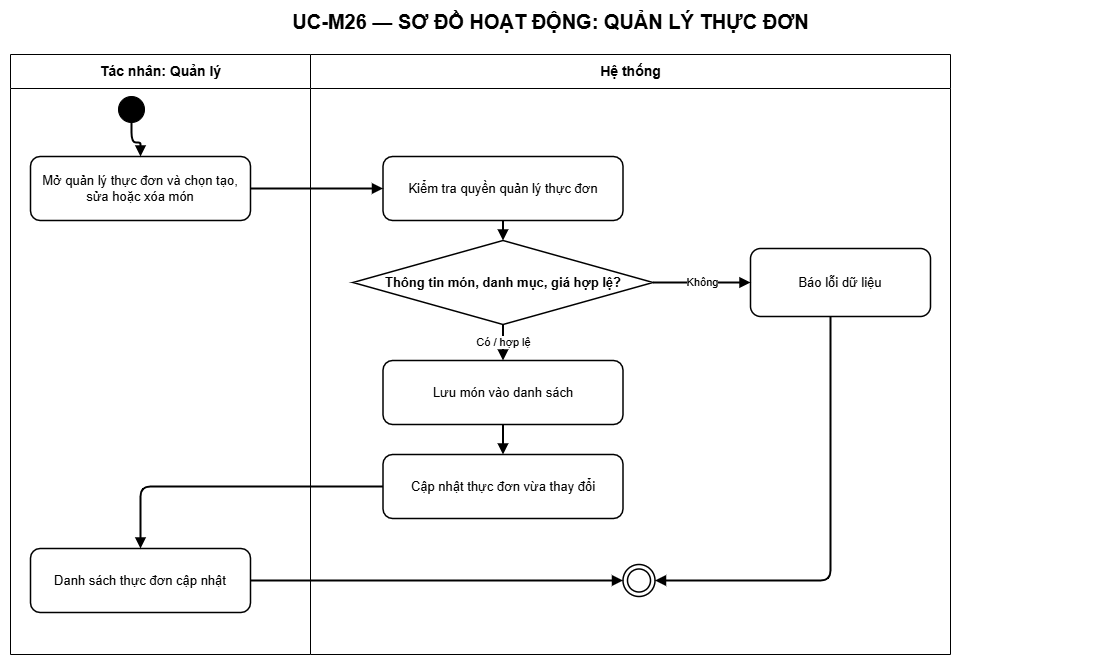

The diagram above was exported from draw.io. Its source (the exported page's mxGraphModel, read from the mxfile embedded in the PNG):
<mxGraphModel dx="877" dy="223" grid="1" gridSize="10" guides="1" tooltips="1" connect="1" arrows="1" fold="1" page="1" pageScale="1" pageWidth="1200" pageHeight="740" background="#ffffff" math="0" shadow="0">
  <root>
    <mxCell id="0" />
    <mxCell id="1" parent="0" />
    <mxCell id="title" value="UC-M26 — SƠ ĐỒ HOẠT ĐỘNG: QUẢN LÝ THỰC ĐƠN" style="text;html=1;align=center;verticalAlign=middle;fontSize=20;fontStyle=1;strokeColor=none;fillColor=none;fontColor=#000000;" parent="1" vertex="1">
      <mxGeometry x="50" y="14" width="1100" height="42" as="geometry" />
    </mxCell>
    <mxCell id="actor-lane" value="Tác nhân: Quản lý" style="swimlane;html=1;horizontal=1;startSize=34;fillColor=#ffffff;swimlaneFillColor=#ffffff;strokeColor=#000000;fontColor=#000000;fontStyle=1;fontSize=14;" parent="1" vertex="1">
      <mxGeometry x="60" y="68" width="300" height="600" as="geometry" />
    </mxCell>
    <mxCell id="step-1" value="Mở quản lý thực đơn và chọn tạo, sửa hoặc xóa món" style="rounded=1;whiteSpace=wrap;html=1;fillColor=#ffffff;strokeColor=#000000;strokeWidth=1.5;fontColor=#000000;fontSize=13;" parent="actor-lane" vertex="1">
      <mxGeometry x="20" y="102" width="220" height="64" as="geometry" />
    </mxCell>
    <mxCell id="step-6" value="Danh sách thực đơn cập nhật" style="rounded=1;whiteSpace=wrap;html=1;fillColor=#ffffff;strokeColor=#000000;strokeWidth=1.5;fontColor=#000000;fontSize=13;" parent="actor-lane" vertex="1">
      <mxGeometry x="20" y="494" width="220" height="64" as="geometry" />
    </mxCell>
    <mxCell id="system-lane" value="Hệ thống" style="swimlane;html=1;horizontal=1;startSize=34;fillColor=#ffffff;swimlaneFillColor=#ffffff;strokeColor=#000000;fontColor=#000000;fontStyle=1;fontSize=14;" parent="1" vertex="1">
      <mxGeometry x="360" y="68" width="640" height="600" as="geometry" />
    </mxCell>
    <mxCell id="step-2" value="Kiểm tra quyền quản lý thực đơn" style="rounded=1;whiteSpace=wrap;html=1;fillColor=#ffffff;strokeColor=#000000;strokeWidth=1.5;fontColor=#000000;fontSize=13;" parent="system-lane" vertex="1">
      <mxGeometry x="72.5" y="102" width="240" height="64" as="geometry" />
    </mxCell>
    <mxCell id="step-3" value="Thông tin món, danh mục, giá hợp lệ?" style="rhombus;whiteSpace=wrap;html=1;fillColor=#ffffff;strokeColor=#000000;strokeWidth=1.5;fontColor=#000000;fontSize=13;fontStyle=1;" parent="system-lane" vertex="1">
      <mxGeometry x="42.5" y="186" width="300" height="84" as="geometry" />
    </mxCell>
    <mxCell id="alternate-3" value="Báo lỗi dữ liệu" style="rounded=1;whiteSpace=wrap;html=1;fillColor=#ffffff;strokeColor=#000000;strokeWidth=1.5;fontColor=#000000;fontSize=13;" parent="system-lane" vertex="1">
      <mxGeometry x="440" y="194" width="180" height="68" as="geometry" />
    </mxCell>
    <mxCell id="step-4" value="Lưu món vào danh sách" style="rounded=1;whiteSpace=wrap;html=1;fillColor=#ffffff;strokeColor=#000000;strokeWidth=1.5;fontColor=#000000;fontSize=13;" parent="system-lane" vertex="1">
      <mxGeometry x="72.5" y="306" width="240" height="64" as="geometry" />
    </mxCell>
    <mxCell id="step-5" value="Cập nhật thực đơn vừa thay đổi" style="rounded=1;whiteSpace=wrap;html=1;fillColor=#ffffff;strokeColor=#000000;strokeWidth=1.5;fontColor=#000000;fontSize=13;" parent="system-lane" vertex="1">
      <mxGeometry x="72.5" y="400" width="240" height="64" as="geometry" />
    </mxCell>
    <mxCell id="end" value="" style="ellipse;shape=doubleEllipse;html=1;aspect=fixed;fillColor=#ffffff;strokeColor=#000000;strokeWidth=1.5;" parent="system-lane" vertex="1">
      <mxGeometry x="312.5" y="510" width="32" height="32" as="geometry" />
    </mxCell>
    <mxCell id="edge-5" value="" style="edgeStyle=orthogonalEdgeStyle;rounded=1;orthogonalLoop=1;jettySize=auto;html=1;endArrow=block;endFill=1;strokeWidth=2;entryX=1;entryY=0.5;entryDx=0;entryDy=0;" parent="system-lane" source="alternate-3" target="end" edge="1">
      <mxGeometry relative="1" as="geometry">
        <mxPoint x="525" y="340" as="targetPoint" />
        <Array as="points">
          <mxPoint x="520" y="526" />
        </Array>
      </mxGeometry>
    </mxCell>
    <mxCell id="start" value="" style="ellipse;html=1;aspect=fixed;fillColor=#000000;strokeColor=#000000;" parent="1" vertex="1">
      <mxGeometry x="168" y="110" width="26" height="26" as="geometry" />
    </mxCell>
    <mxCell id="edge-1" value="" style="edgeStyle=orthogonalEdgeStyle;rounded=1;orthogonalLoop=1;jettySize=auto;html=1;endArrow=block;endFill=1;strokeWidth=2" parent="1" source="start" target="step-1" edge="1">
      <mxGeometry relative="1" as="geometry" />
    </mxCell>
    <mxCell id="edge-2" value="" style="edgeStyle=orthogonalEdgeStyle;rounded=1;orthogonalLoop=1;jettySize=auto;html=1;endArrow=block;endFill=1;strokeWidth=2" parent="1" source="step-1" target="step-2" edge="1">
      <mxGeometry relative="1" as="geometry" />
    </mxCell>
    <mxCell id="edge-3" value="" style="edgeStyle=orthogonalEdgeStyle;rounded=1;orthogonalLoop=1;jettySize=auto;html=1;endArrow=block;endFill=1;strokeWidth=2" parent="1" source="step-2" target="step-3" edge="1">
      <mxGeometry relative="1" as="geometry" />
    </mxCell>
    <mxCell id="edge-4" value="Không" style="edgeStyle=orthogonalEdgeStyle;rounded=1;orthogonalLoop=1;jettySize=auto;html=1;endArrow=block;endFill=1;strokeWidth=2" parent="1" source="step-3" target="alternate-3" edge="1">
      <mxGeometry relative="1" as="geometry" />
    </mxCell>
    <mxCell id="edge-6" value="Có / hợp lệ" style="edgeStyle=orthogonalEdgeStyle;rounded=1;orthogonalLoop=1;jettySize=auto;html=1;endArrow=block;endFill=1;strokeWidth=2" parent="1" source="step-3" target="step-4" edge="1">
      <mxGeometry relative="1" as="geometry" />
    </mxCell>
    <mxCell id="edge-7" value="" style="edgeStyle=orthogonalEdgeStyle;rounded=1;orthogonalLoop=1;jettySize=auto;html=1;endArrow=block;endFill=1;strokeWidth=2" parent="1" source="step-4" target="step-5" edge="1">
      <mxGeometry relative="1" as="geometry" />
    </mxCell>
    <mxCell id="edge-8" value="" style="edgeStyle=orthogonalEdgeStyle;rounded=1;orthogonalLoop=1;jettySize=auto;html=1;endArrow=block;endFill=1;strokeWidth=2" parent="1" source="step-5" target="step-6" edge="1">
      <mxGeometry relative="1" as="geometry" />
    </mxCell>
    <mxCell id="edge-9" value="" style="edgeStyle=orthogonalEdgeStyle;rounded=1;orthogonalLoop=1;jettySize=auto;html=1;endArrow=block;endFill=1;strokeWidth=2" parent="1" source="step-6" target="end" edge="1">
      <mxGeometry relative="1" as="geometry" />
    </mxCell>
  </root>
</mxGraphModel>